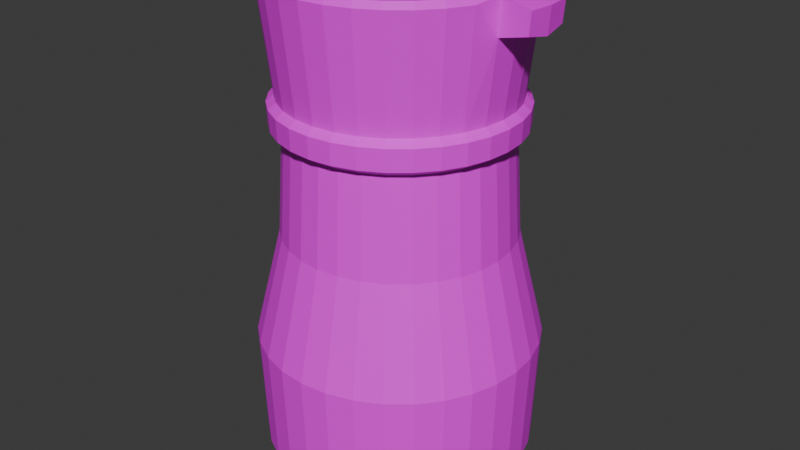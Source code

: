 # Source: soySauceBottleSUCRE.blend  (saved by Blender 4.0.36; exported with 4.5.12 LTS)
import bpy
from mathutils import Matrix  # noqa: F401  (used for matrix-valued properties, if any)

bpy.ops.wm.read_factory_settings(use_empty=True)
scene = bpy.context.scene
scene.name = 'Scene'

# ---- collections
col_collection = bpy.data.collections.new('Collection'); scene.collection.children.link(col_collection)

# ---- images (referenced by path relative to the original .blend; pixels are not part of the script)
import os
ASSET_DIR = os.environ.get("B2B_ASSET_DIR", "")  # directory of the original .blend (textures are referenced by path, not embedded)
HERE = os.path.dirname(os.path.abspath(__file__))  # packed textures are extracted next to this script under _unpacked/

def load_image(name, relpath, width, height, colorspace="sRGB"):
    """Load a texture the original file referenced (path relative to the .blend, or extracted next to this script)."""
    p = next((c for c in (os.path.join(HERE, relpath), os.path.join(ASSET_DIR, relpath)) if relpath and os.path.exists(c)), "")
    if p:
        img = bpy.data.images.load(p, check_existing=True)
        img.name = name
    else:  # same state as the original file: an image datablock whose file is absent (Cycles renders it pink)
        img = bpy.data.images.new(name, width, height)
        img.source = "FILE"
        img.filepath = "//" + (relpath or name)
    img.colorspace_settings.name = colorspace
    return img
img_soysaucebottlesucre = load_image('soySauceBottleSUCRE', 'soySauceBottleSUCRE.png', 1024, 1024, 'sRGB')

# ---- materials (node trees are filled in below, after node groups)
mat_material_001 = bpy.data.materials.new('Material.001')
mat_material_001.use_transparent_shadow = False

# ---- material node trees
mat_material_001.use_nodes = True; mat_material_001.node_tree.nodes.clear()
_N = mat_material_001.node_tree.nodes; _L = mat_material_001.node_tree.links
n0 = _N.new('ShaderNodeBsdfPrincipled'); n0.name = 'Principled BSDF'; n0.location = (10, 300)
n0.inputs[3].default_value = 1.45
n1 = _N.new('ShaderNodeOutputMaterial'); n1.name = 'Material Output'; n1.location = (300, 300)
n2 = _N.new('ShaderNodeTexImage'); n2.name = 'Image Texture'; n2.location = (-280, 280)
n2.image = img_soysaucebottlesucre
_L.new(n0.outputs[0], n1.inputs[0])
_L.new(n2.outputs[0], n0.inputs[0])
n1.is_active_output = True

# ---- world
world_world = bpy.data.worlds.new('World'); scene.world = world_world
world_world.use_nodes = True; world_world.node_tree.nodes.clear()
_N = world_world.node_tree.nodes; _L = world_world.node_tree.links
n0 = _N.new('ShaderNodeOutputWorld'); n0.name = 'World Output'; n0.location = (300, 300)
n1 = _N.new('ShaderNodeBackground'); n1.name = 'Background'; n1.location = (10, 300)
n1.inputs[0].default_value = (0.05088, 0.05088, 0.05088, 1.0)
_L.new(n1.outputs[0], n0.inputs[0])
n0.is_active_output = True
world_world.color = (0.05088, 0.05088, 0.05088)
world_world.use_sun_shadow = False
world_world.sun_shadow_jitter_overblur = 0.0

# ---- meshes
me_cylinder = bpy.data.meshes.new('Cylinder')
me_cylinder.from_pydata([(1.808e-09, 0.8507, -1.0), (5.566e-10, 0.954, 1.0), (0.166, 0.8343, -1.0), (0.1861, 0.9357, 1.0), (0.3255, 0.7859, -1.0), (0.3651, 0.8814, 1.0), (0.4726, 0.7073, -1.0), (0.53, 0.7932, 1.0), (0.6015, 0.6015, -1.0), (0.6746, 0.6746, 1.0), (0.7073, 0.4726, -1.0), (0.7932, 0.53, 1.0), (0.7859, 0.3255, -1.0), (0.8814, 0.3651, 1.0), (0.8343, 0.166, -1.0), (0.9357, 0.1861, 1.0), (0.8507, 2.225e-09, -1.0), (0.954, 6.851e-10, 1.0), (0.8343, -0.166, -1.0), (0.9357, -0.1861, 1.0), (0.7859, -0.3255, -1.0), (0.8814, -0.3651, 1.0), (0.7073, -0.4726, -1.0), (0.7932, -0.53, 1.0), (0.6015, -0.6015, -1.0), (0.6746, -0.6746, 1.0), (0.4726, -0.7073, -1.0), (0.53, -0.7932, 1.0), (0.3255, -0.7859, -1.0), (0.3651, -0.8814, 1.0), (0.166, -0.8343, -1.0), (0.1861, -0.9357, 1.0), (1.808e-09, -0.8507, -1.0), (5.566e-10, -0.954, 1.0), (-0.166, -0.8343, -1.0), (-0.1861, -0.9357, 1.0), (-0.3255, -0.7859, -1.0), (-0.3651, -0.8814, 1.0), (-0.4726, -0.7073, -1.0), (-0.53, -0.7932, 1.0), (-0.6015, -0.6015, -1.0), (-0.6746, -0.6746, 1.0), (-0.7073, -0.4726, -1.0), (-0.7932, -0.53, 1.0), (-0.7859, -0.3255, -1.0), (-0.8814, -0.3651, 1.0), (-0.8343, -0.166, -1.0), (-0.9357, -0.1861, 1.0), (-0.8507, 2.225e-09, -1.0), (-0.954, 6.851e-10, 1.0), (-0.8343, 0.166, -1.0), (-0.9357, 0.1861, 1.0), (-0.7859, 0.3255, -1.0), (-0.8814, 0.3651, 1.0), (-0.7073, 0.4726, -1.0), (-0.7932, 0.53, 1.0), (-0.6015, 0.6015, -1.0), (-0.6746, 0.6746, 1.0), (-0.4726, 0.7073, -1.0), (-0.53, 0.7932, 1.0), (-0.3255, 0.7859, -1.0), (-0.3651, 0.8814, 1.0), (-0.166, 0.8343, -1.0), (-0.1861, 0.9357, 1.0), (-9.991e-10, 1.083, -0.9), (0.2112, 1.062, -0.9), (0.4143, 1.0, -0.9), (0.6014, 0.9001, -0.9), (0.7655, 0.7655, -0.9), (0.9001, 0.6014, -0.9), (1.0, 0.4143, -0.9), (1.062, 0.2112, -0.9), (1.083, -1.23e-09, -0.9), (1.062, -0.2112, -0.9), (1.0, -0.4143, -0.9), (0.9001, -0.6014, -0.9), (0.7655, -0.7655, -0.9), (0.6014, -0.9001, -0.9), (0.4143, -1.0, -0.9), (0.2112, -1.062, -0.9), (-9.991e-10, -1.083, -0.9), (-0.2112, -1.062, -0.9), (-0.4143, -1.0, -0.9), (-0.6014, -0.9001, -0.9), (-0.7655, -0.7655, -0.9), (-0.9001, -0.6014, -0.9), (-1.0, -0.4143, -0.9), (-1.062, -0.2112, -0.9), (-1.083, -1.23e-09, -0.9), (-1.062, 0.2112, -0.9), (-1.0, 0.4143, -0.9), (-0.9001, 0.6014, -0.9), (-0.7655, 0.7655, -0.9), (-0.6014, 0.9001, -0.9), (-0.4143, 1.0, -0.9), (-0.2112, 1.062, -0.9), (-1.047e-09, 1.12, -0.425), (0.2186, 1.099, -0.425), (0.4288, 1.035, -0.425), (0.6225, 0.9316, -0.425), (0.7922, 0.7922, -0.425), (0.9316, 0.6225, -0.425), (1.035, 0.4288, -0.425), (1.099, 0.2186, -0.425), (1.12, -1.589e-09, -0.425), (1.099, -0.2186, -0.425), (1.035, -0.4288, -0.425), (0.9316, -0.6225, -0.425), (0.7922, -0.7922, -0.425), (0.6225, -0.9316, -0.425), (0.4288, -1.035, -0.425), (0.2186, -1.099, -0.425), (-1.047e-09, -1.12, -0.425), (-0.2186, -1.099, -0.425), (-0.4288, -1.035, -0.425), (-0.6225, -0.9316, -0.425), (-0.7922, -0.7922, -0.425), (-0.9316, -0.6225, -0.425), (-1.035, -0.4288, -0.425), (-1.099, -0.2186, -0.425), (-1.12, -1.589e-09, -0.425), (-1.099, 0.2186, -0.425), (-1.035, 0.4288, -0.425), (-0.9316, 0.6225, -0.425), (-0.7922, 0.7922, -0.425), (-0.6225, 0.9316, -0.425), (-0.4288, 1.035, -0.425), (-0.2186, 1.099, -0.425), (-5.403e-10, 0.91, 0.0025), (0.1775, 0.8925, 0.0025), (0.3482, 0.8407, 0.0025), (0.5055, 0.7566, 0.0025), (0.6434, 0.6434, 0.0025), (0.7566, 0.5055, 0.0025), (0.8407, 0.3482, 0.0025), (0.8925, 0.1775, 0.0025), (0.91, -9.333e-10, 0.0025), (0.8925, -0.1775, 0.0025), (0.8407, -0.3482, 0.0025), (0.7566, -0.5055, 0.0025), (0.6434, -0.6434, 0.0025), (0.5055, -0.7566, 0.0025), (0.3482, -0.8407, 0.0025), (0.1775, -0.8925, 0.0025), (-5.403e-10, -0.91, 0.0025), (-0.1775, -0.8925, 0.0025), (-0.3482, -0.8407, 0.0025), (-0.5055, -0.7566, 0.0025), (-0.6434, -0.6434, 0.0025), (-0.7566, -0.5055, 0.0025), (-0.8407, -0.3482, 0.0025), (-0.8925, -0.1775, 0.0025), (-0.91, -9.333e-10, 0.0025), (-0.8925, 0.1775, 0.0025), (-0.8407, 0.3482, 0.0025), (-0.7566, 0.5055, 0.0025), (-0.6434, 0.6434, 0.0025), (-0.5055, 0.7566, 0.0025), (-0.3482, 0.8407, 0.0025), (-0.1775, 0.8925, 0.0025), (-1.238e-10, 0.8593, 0.4015), (0.1676, 0.8428, 0.4015), (0.3288, 0.7939, 0.4015), (0.4774, 0.7145, 0.4015), (0.6076, 0.6076, 0.4015), (0.7145, 0.4774, 0.4015), (0.7939, 0.3288, 0.4015), (0.8428, 0.1676, 0.4015), (0.8593, 6.858e-10, 0.4015), (0.8428, -0.1676, 0.4015), (0.7939, -0.3288, 0.4015), (0.7145, -0.4774, 0.4015), (0.6076, -0.6076, 0.4015), (0.4774, -0.7145, 0.4015), (0.3288, -0.7939, 0.4015), (0.1676, -0.8428, 0.4015), (-1.238e-10, -0.8593, 0.4015), (-0.1676, -0.8428, 0.4015), (-0.3288, -0.7939, 0.4015), (-0.4774, -0.7145, 0.4015), (-0.6076, -0.6076, 0.4015), (-0.7145, -0.4774, 0.4015), (-0.7939, -0.3288, 0.4015), (-0.8428, -0.1676, 0.4015), (-0.8593, 6.858e-10, 0.4015), (-0.8428, 0.1676, 0.4015), (-0.7939, 0.3288, 0.4015), (-0.7145, 0.4774, 0.4015), (-0.6076, 0.6076, 0.4015), (-0.4774, 0.7145, 0.4015), (-0.3288, 0.7939, 0.4015), (-0.1676, 0.8428, 0.4015), (-1.506e-09, 0.9517, 0.4314), (0.1857, 0.9334, 0.4314), (0.3642, 0.8793, 0.4314), (0.5287, 0.7913, 0.4314), (0.673, 0.673, 0.4314), (0.7913, 0.5287, 0.4314), (0.8793, 0.3642, 0.4314), (0.9334, 0.1857, 0.4314), (0.9517, 1.083e-09, 0.4314), (0.9334, -0.1857, 0.4314), (0.8793, -0.3642, 0.4314), (0.7913, -0.5287, 0.4314), (0.673, -0.673, 0.4314), (0.5287, -0.7913, 0.4314), (0.3642, -0.8793, 0.4314), (0.1857, -0.9334, 0.4314), (-1.506e-09, -0.9517, 0.4314), (-0.1857, -0.9334, 0.4314), (-0.3642, -0.8793, 0.4314), (-0.5287, -0.7913, 0.4314), (-0.673, -0.673, 0.4314), (-0.7913, -0.5287, 0.4314), (-0.8793, -0.3642, 0.4314), (-0.9334, -0.1857, 0.4314), (-0.9517, 1.083e-09, 0.4314), (-0.9334, 0.1857, 0.4314), (-0.8793, 0.3642, 0.4314), (-0.7913, 0.5287, 0.4314), (-0.673, 0.673, 0.4314), (-0.5287, 0.7913, 0.4314), (-0.3642, 0.8793, 0.4314), (-0.1857, 0.9334, 0.4314), (-1.28e-09, 0.959, 0.5167), (0.1871, 0.9405, 0.5167), (0.367, 0.886, 0.5167), (0.5328, 0.7973, 0.5167), (0.6781, 0.6781, 0.5167), (0.7973, 0.5328, 0.5167), (0.886, 0.367, 0.5167), (0.9405, 0.1871, 0.5167), (0.959, 9.204e-10, 0.5167), (0.9405, -0.1871, 0.5167), (0.886, -0.367, 0.5167), (0.7973, -0.5328, 0.5167), (0.6781, -0.6781, 0.5167), (0.5328, -0.7973, 0.5167), (0.367, -0.886, 0.5167), (0.1871, -0.9405, 0.5167), (-1.28e-09, -0.959, 0.5167), (-0.1871, -0.9405, 0.5167), (-0.367, -0.886, 0.5167), (-0.5328, -0.7973, 0.5167), (-0.6781, -0.6781, 0.5167), (-0.7973, -0.5328, 0.5167), (-0.886, -0.367, 0.5167), (-0.9405, -0.1871, 0.5167), (-0.959, 9.204e-10, 0.5167), (-0.9405, 0.1871, 0.5167), (-0.886, 0.367, 0.5167), (-0.7973, 0.5328, 0.5167), (-0.6781, 0.6781, 0.5167), (-0.5328, 0.7973, 0.5167), (-0.367, 0.886, 0.5167), (-0.1871, 0.9405, 0.5167), (-8.684e-10, 0.8992, 0.5409), (0.1754, 0.882, 0.5409), (0.3441, 0.8308, 0.5409), (0.4996, 0.7477, 0.5409), (0.6359, 0.6359, 0.5409), (0.7477, 0.4996, 0.5409), (0.8308, 0.3441, 0.5409), (0.882, 0.1754, 0.5409), (0.8992, 1.896e-09, 0.5409), (0.882, -0.1754, 0.5409), (0.8308, -0.3441, 0.5409), (0.7477, -0.4996, 0.5409), (0.6359, -0.6359, 0.5409), (0.4996, -0.7477, 0.5409), (0.3441, -0.8308, 0.5409), (0.1754, -0.882, 0.5409), (-8.684e-10, -0.8992, 0.5409), (-0.1754, -0.882, 0.5409), (-0.3441, -0.8308, 0.5409), (-0.4996, -0.7477, 0.5409), (-0.6359, -0.6359, 0.5409), (-0.7477, -0.4996, 0.5409), (-0.8308, -0.3441, 0.5409), (-0.882, -0.1754, 0.5409), (-0.8992, 1.896e-09, 0.5409), (-0.882, 0.1754, 0.5409), (-0.8308, 0.3441, 0.5409), (-0.7477, 0.4996, 0.5409), (-0.6359, 0.6359, 0.5409), (-0.4996, 0.7477, 0.5409), (-0.3441, 0.8308, 0.5409), (-0.1754, 0.882, 0.5409), (-4.342e-11, 0.995, 0.977), (0.1941, 0.9758, 0.977), (0.3808, 0.9192, 0.977), (0.5528, 0.8273, 0.977), (0.7035, 0.7035, 0.977), (0.8273, 0.5528, 0.977), (0.9192, 0.3808, 0.977), (0.9758, 0.1941, 0.995), (0.995, 9.479e-11, 0.995), (0.9758, -0.1941, 0.995), (0.9192, -0.3808, 0.977), (0.8273, -0.5528, 0.977), (0.7035, -0.7035, 0.977), (0.5528, -0.8273, 0.977), (0.3808, -0.9192, 0.977), (0.1941, -0.9758, 0.977), (-4.342e-11, -0.995, 0.977), (-0.1941, -0.9758, 0.977), (-0.3808, -0.9192, 0.977), (-0.5528, -0.8273, 0.977), (-0.7035, -0.7035, 0.977), (-0.8273, -0.5528, 0.977), (-0.9192, -0.3808, 0.977), (-0.9411, -0.1941, 0.9985), (-0.9602, 9.479e-11, 0.9985), (-0.9411, 0.1941, 0.9985), (-0.9192, 0.3808, 0.977), (-0.8273, 0.5528, 0.977), (-0.7035, 0.7035, 0.977), (-0.5528, 0.8273, 0.977), (-0.3808, 0.9192, 0.977), (-0.1941, 0.9758, 0.977), (-0.9568, 1.437e-10, 0.9996), (-0.9555, -0.1901, 0.8824), (-0.9561, 0.1902, 0.8853), (-0.9737, 4.946e-10, 0.8802), (-0.9602, 9.479e-11, 0.9984), (-0.9411, 0.1941, 0.9977), (-0.9411, -0.1941, 0.9977), (-0.9414, -0.1901, 0.8455), (-0.942, 0.1902, 0.8469), (-0.9597, 4.946e-10, 0.8284), (-1.221, -6.837e-09, 0.9646), (-1.202, 0.1941, 0.9646), (-1.202, -0.1941, 0.9646), (-1.182, -0.1901, 0.87), (-1.182, 0.1902, 0.8729), (-1.2, -6.437e-09, 0.8678), (0.9776, 4.223e-10, 0.8365), (0.9627, 0.1915, 0.8548), (0.9627, -0.1915, 0.8549), (1.222, -4.258e-09, 0.9646), (1.203, -0.1941, 0.9646), (1.203, 0.1941, 0.9646), (1.205, -3.931e-09, 0.8618), (1.19, 0.1915, 0.8801), (1.19, -0.1915, 0.8802)], [], [(288, 1, 3, 289), (289, 3, 5, 290), (290, 5, 7, 291), (291, 7, 9, 292), (292, 9, 11, 293), (293, 11, 13, 294), (294, 13, 15, 295), (295, 15, 17, 296), (296, 17, 19, 297), (297, 19, 21, 298), (298, 21, 23, 299), (299, 23, 25, 300), (300, 25, 27, 301), (301, 27, 29, 302), (302, 29, 31, 303), (303, 31, 33, 304), (304, 33, 35, 305), (305, 35, 37, 306), (306, 37, 39, 307), (307, 39, 41, 308), (308, 41, 43, 309), (309, 43, 45, 310), (310, 45, 47, 311), (311, 320, 312), (312, 320, 313), (313, 51, 53, 314), (314, 53, 55, 315), (315, 55, 57, 316), (316, 57, 59, 317), (317, 59, 61, 318), (3, 1, 63, 61, 59, 57, 55, 53, 51, 49, 47, 45, 43, 41, 39, 37, 35, 33, 31, 29, 27, 25, 23, 21, 19, 17, 15, 13, 11, 9, 7, 5), (318, 61, 63, 319), (319, 63, 1, 288), (0, 2, 4, 6, 8, 10, 12, 14, 16, 18, 20, 22, 24, 26, 28, 30, 32, 34, 36, 38, 40, 42, 44, 46, 48, 50, 52, 54, 56, 58, 60, 62), (62, 95, 64, 0), (60, 94, 95, 62), (58, 93, 94, 60), (56, 92, 93, 58), (54, 91, 92, 56), (52, 90, 91, 54), (50, 89, 90, 52), (48, 88, 89, 50), (46, 87, 88, 48), (44, 86, 87, 46), (42, 85, 86, 44), (40, 84, 85, 42), (38, 83, 84, 40), (36, 82, 83, 38), (34, 81, 82, 36), (32, 80, 81, 34), (30, 79, 80, 32), (28, 78, 79, 30), (26, 77, 78, 28), (24, 76, 77, 26), (22, 75, 76, 24), (20, 74, 75, 22), (18, 73, 74, 20), (16, 72, 73, 18), (14, 71, 72, 16), (12, 70, 71, 14), (10, 69, 70, 12), (8, 68, 69, 10), (6, 67, 68, 8), (4, 66, 67, 6), (2, 65, 66, 4), (0, 64, 65, 2), (95, 127, 96, 64), (94, 126, 127, 95), (93, 125, 126, 94), (92, 124, 125, 93), (91, 123, 124, 92), (90, 122, 123, 91), (89, 121, 122, 90), (88, 120, 121, 89), (87, 119, 120, 88), (86, 118, 119, 87), (85, 117, 118, 86), (84, 116, 117, 85), (83, 115, 116, 84), (82, 114, 115, 83), (81, 113, 114, 82), (80, 112, 113, 81), (79, 111, 112, 80), (78, 110, 111, 79), (77, 109, 110, 78), (76, 108, 109, 77), (75, 107, 108, 76), (74, 106, 107, 75), (73, 105, 106, 74), (72, 104, 105, 73), (71, 103, 104, 72), (70, 102, 103, 71), (69, 101, 102, 70), (68, 100, 101, 69), (67, 99, 100, 68), (66, 98, 99, 67), (65, 97, 98, 66), (64, 96, 97, 65), (127, 159, 128, 96), (126, 158, 159, 127), (125, 157, 158, 126), (124, 156, 157, 125), (123, 155, 156, 124), (122, 154, 155, 123), (121, 153, 154, 122), (120, 152, 153, 121), (119, 151, 152, 120), (118, 150, 151, 119), (117, 149, 150, 118), (116, 148, 149, 117), (115, 147, 148, 116), (114, 146, 147, 115), (113, 145, 146, 114), (112, 144, 145, 113), (111, 143, 144, 112), (110, 142, 143, 111), (109, 141, 142, 110), (108, 140, 141, 109), (107, 139, 140, 108), (106, 138, 139, 107), (105, 137, 138, 106), (104, 136, 137, 105), (103, 135, 136, 104), (102, 134, 135, 103), (101, 133, 134, 102), (100, 132, 133, 101), (99, 131, 132, 100), (98, 130, 131, 99), (97, 129, 130, 98), (96, 128, 129, 97), (159, 191, 160, 128), (158, 190, 191, 159), (157, 189, 190, 158), (156, 188, 189, 157), (155, 187, 188, 156), (154, 186, 187, 155), (153, 185, 186, 154), (152, 184, 185, 153), (151, 183, 184, 152), (150, 182, 183, 151), (149, 181, 182, 150), (148, 180, 181, 149), (147, 179, 180, 148), (146, 178, 179, 147), (145, 177, 178, 146), (144, 176, 177, 145), (143, 175, 176, 144), (142, 174, 175, 143), (141, 173, 174, 142), (140, 172, 173, 141), (139, 171, 172, 140), (138, 170, 171, 139), (137, 169, 170, 138), (136, 168, 169, 137), (135, 167, 168, 136), (134, 166, 167, 135), (133, 165, 166, 134), (132, 164, 165, 133), (131, 163, 164, 132), (130, 162, 163, 131), (129, 161, 162, 130), (128, 160, 161, 129), (191, 223, 192, 160), (190, 222, 223, 191), (189, 221, 222, 190), (188, 220, 221, 189), (187, 219, 220, 188), (186, 218, 219, 187), (185, 217, 218, 186), (184, 216, 217, 185), (183, 215, 216, 184), (182, 214, 215, 183), (181, 213, 214, 182), (180, 212, 213, 181), (179, 211, 212, 180), (178, 210, 211, 179), (177, 209, 210, 178), (176, 208, 209, 177), (175, 207, 208, 176), (174, 206, 207, 175), (173, 205, 206, 174), (172, 204, 205, 173), (171, 203, 204, 172), (170, 202, 203, 171), (169, 201, 202, 170), (168, 200, 201, 169), (167, 199, 200, 168), (166, 198, 199, 167), (165, 197, 198, 166), (164, 196, 197, 165), (163, 195, 196, 164), (162, 194, 195, 163), (161, 193, 194, 162), (160, 192, 193, 161), (223, 255, 224, 192), (222, 254, 255, 223), (221, 253, 254, 222), (220, 252, 253, 221), (219, 251, 252, 220), (218, 250, 251, 219), (217, 249, 250, 218), (216, 248, 249, 217), (215, 247, 248, 216), (214, 246, 247, 215), (213, 245, 246, 214), (212, 244, 245, 213), (211, 243, 244, 212), (210, 242, 243, 211), (209, 241, 242, 210), (208, 240, 241, 209), (207, 239, 240, 208), (206, 238, 239, 207), (205, 237, 238, 206), (204, 236, 237, 205), (203, 235, 236, 204), (202, 234, 235, 203), (201, 233, 234, 202), (200, 232, 233, 201), (199, 231, 232, 200), (198, 230, 231, 199), (197, 229, 230, 198), (196, 228, 229, 197), (195, 227, 228, 196), (194, 226, 227, 195), (193, 225, 226, 194), (192, 224, 225, 193), (255, 287, 256, 224), (254, 286, 287, 255), (253, 285, 286, 254), (252, 284, 285, 253), (251, 283, 284, 252), (250, 282, 283, 251), (249, 281, 282, 250), (248, 280, 281, 249), (247, 279, 280, 248), (246, 278, 279, 247), (245, 277, 278, 246), (244, 276, 277, 245), (243, 275, 276, 244), (242, 274, 275, 243), (241, 273, 274, 242), (240, 272, 273, 241), (239, 271, 272, 240), (238, 270, 271, 239), (237, 269, 270, 238), (236, 268, 269, 237), (235, 267, 268, 236), (234, 266, 267, 235), (233, 265, 266, 234), (232, 264, 265, 233), (231, 263, 264, 232), (230, 262, 263, 231), (229, 261, 262, 230), (228, 260, 261, 229), (227, 259, 260, 228), (226, 258, 259, 227), (225, 257, 258, 226), (224, 256, 257, 225), (287, 319, 288, 256), (286, 318, 319, 287), (285, 317, 318, 286), (284, 316, 317, 285), (283, 315, 316, 284), (282, 314, 315, 283), (281, 322, 313, 314, 282), (280, 323, 322, 281), (279, 321, 323, 280), (278, 310, 311, 321, 279), (277, 309, 310, 278), (276, 308, 309, 277), (275, 307, 308, 276), (274, 306, 307, 275), (273, 305, 306, 274), (272, 304, 305, 273), (271, 303, 304, 272), (270, 302, 303, 271), (269, 301, 302, 270), (268, 300, 301, 269), (267, 299, 300, 268), (266, 298, 299, 267), (265, 338, 297, 298, 266), (264, 336, 338, 265), (263, 337, 336, 264), (262, 294, 295, 337, 263), (261, 293, 294, 262), (260, 292, 293, 261), (259, 291, 292, 260), (258, 290, 291, 259), (257, 289, 290, 258), (256, 288, 289, 257), (320, 311, 47, 49), (311, 312, 324, 326), (313, 320, 49, 51), (313, 322, 328, 325), (325, 328, 334, 331), (328, 329, 335, 334), (323, 321, 327, 329), (322, 323, 329, 328), (321, 311, 326, 327), (312, 313, 325, 324), (334, 335, 330, 331), (335, 333, 332, 330), (326, 324, 330, 332), (329, 327, 333, 335), (327, 326, 332, 333), (324, 325, 331, 330), (342, 343, 341, 339), (295, 296, 339, 341), (338, 336, 342, 344), (344, 342, 339, 340), (297, 338, 344, 340), (336, 337, 343, 342), (296, 297, 340, 339), (337, 295, 341, 343)])
_uv = me_cylinder.uv_layers.new(name='UVMap')
_uv.uv.foreach_set('vector', [0.3117, 0.07491, 0.3133, 0.07654, 0.3067, 0.08475, 0.3048, 0.08347, 0.3048, 0.08347, 0.3067, 0.08475, 0.3019, 0.09409, 0.2997, 0.09322, 0.2997, 0.09322, 0.3019, 0.09409, 0.2989, 0.1042, 0.2967, 0.1038, 0.2967, 0.1038, 0.2989, 0.1042, 0.298, 0.1147, 0.2957, 0.1147, 0.2957, 0.1147, 0.298, 0.1147, 0.2991, 0.1252, 0.2969, 0.1256, 0.2969, 0.1256, 0.2991, 0.1252, 0.3023, 0.1352, 0.3002, 0.1361, 0.3002, 0.1361, 0.3023, 0.1352, 0.3073, 0.1445, 0.3054, 0.1458, 0.3054, 0.1458, 0.3073, 0.1445, 0.3141, 0.1526, 0.3125, 0.1542, 0.3125, 0.1542, 0.3141, 0.1526, 0.3223, 0.1592, 0.3211, 0.1611, 0.3211, 0.1611, 0.3223, 0.1592, 0.3317, 0.164, 0.3308, 0.1662, 0.3308, 0.1662, 0.3317, 0.164, 0.3418, 0.167, 0.3414, 0.1693, 0.3414, 0.1693, 0.3418, 0.167, 0.3523, 0.1679, 0.3523, 0.1702, 0.3523, 0.1702, 0.3523, 0.1679, 0.3628, 0.1668, 0.3633, 0.169, 0.3633, 0.169, 0.3628, 0.1668, 0.3728, 0.1636, 0.3737, 0.1657, 0.3737, 0.1657, 0.3728, 0.1636, 0.3821, 0.1586, 0.3834, 0.1605, 0.3834, 0.1605, 0.3821, 0.1586, 0.3901, 0.1518, 0.3918, 0.1534, 0.3918, 0.1534, 0.3901, 0.1518, 0.3968, 0.1436, 0.3987, 0.1448, 0.3987, 0.1448, 0.3968, 0.1436, 0.4016, 0.1342, 0.4038, 0.1351, 0.4038, 0.1351, 0.4016, 0.1342, 0.4046, 0.1241, 0.4069, 0.1245, 0.4069, 0.1245, 0.4046, 0.1241, 0.4055, 0.1136, 0.4078, 0.1136, 0.4078, 0.1136, 0.4055, 0.1136, 0.4044, 0.1032, 0.4066, 0.1027, 0.4066, 0.1027, 0.4044, 0.1032, 0.4012, 0.0931, 0.4033, 0.09218, 0.4033, 0.09218, 0.4012, 0.0931, 0.3961, 0.08385, 0.3967, 0.08395, 0.3967, 0.08395, 0.3895, 0.07566, 0.3896, 0.07552, 0.3896, 0.07552, 0.3895, 0.07566, 0.3811, 0.06864, 0.3811, 0.06864, 0.3812, 0.06917, 0.3718, 0.06429, 0.3727, 0.06214, 0.3727, 0.06214, 0.3718, 0.06429, 0.3617, 0.06134, 0.3621, 0.05905, 0.3621, 0.05905, 0.3617, 0.06134, 0.3512, 0.06041, 0.3512, 0.05809, 0.3512, 0.05809, 0.3512, 0.06041, 0.3407, 0.06155, 0.3403, 0.05927, 0.3403, 0.05927, 0.3407, 0.06155, 0.3307, 0.06471, 0.3298, 0.06257, 0.3067, 0.08475, 0.3133, 0.07654, 0.3214, 0.06977, 0.3307, 0.06471, 0.3407, 0.06155, 0.3512, 0.06041, 0.3617, 0.06134, 0.3718, 0.06429, 0.3812, 0.06917, 0.3894, 0.07577, 0.3961, 0.08385, 0.4012, 0.0931, 0.4044, 0.1032, 0.4055, 0.1136, 0.4046, 0.1241, 0.4016, 0.1342, 0.3968, 0.1436, 0.3901, 0.1518, 0.3821, 0.1586, 0.3728, 0.1636, 0.3628, 0.1668, 0.3523, 0.1679, 0.3418, 0.167, 0.3317, 0.164, 0.3223, 0.1592, 0.3141, 0.1526, 0.3073, 0.1445, 0.3023, 0.1352, 0.2991, 0.1252, 0.298, 0.1147, 0.2989, 0.1042, 0.3019, 0.09409, 0.3298, 0.06257, 0.3307, 0.06471, 0.3214, 0.06977, 0.3201, 0.06785, 0.3201, 0.06785, 0.3214, 0.06977, 0.3133, 0.07654, 0.3117, 0.07491, 0.1492, 0.1559, 0.1414, 0.1611, 0.1327, 0.1647, 0.1235, 0.1665, 0.1141, 0.1665, 0.1049, 0.1647, 0.0962, 0.1611, 0.08838, 0.1559, 0.08174, 0.1492, 0.07652, 0.1414, 0.07292, 0.1327, 0.07109, 0.1235, 0.07109, 0.1141, 0.07292, 0.1049, 0.07652, 0.0962, 0.08174, 0.08839, 0.08838, 0.08174, 0.0962, 0.07652, 0.1049, 0.07293, 0.1141, 0.07109, 0.1235, 0.07109, 0.1327, 0.07293, 0.1414, 0.07652, 0.1492, 0.08174, 0.1559, 0.08839, 0.1611, 0.0962, 0.1647, 0.1049, 0.1665, 0.1141, 0.1665, 0.1235, 0.1647, 0.1327, 0.1611, 0.1414, 0.1559, 0.1492, 0.1559, 0.1492, 0.166, 0.1575, 0.1575, 0.166, 0.1492, 0.1559, 0.1611, 0.1414, 0.1726, 0.1476, 0.166, 0.1575, 0.1559, 0.1492, 0.1647, 0.1327, 0.1772, 0.1365, 0.1726, 0.1476, 0.1611, 0.1414, 0.1665, 0.1235, 0.1795, 0.1248, 0.1772, 0.1365, 0.1647, 0.1327, 0.1665, 0.1141, 0.1795, 0.1128, 0.1795, 0.1248, 0.1665, 0.1235, 0.1647, 0.1049, 0.1772, 0.1011, 0.1795, 0.1128, 0.1665, 0.1141, 0.1611, 0.0962, 0.1726, 0.09004, 0.1772, 0.1011, 0.1647, 0.1049, 0.1559, 0.08839, 0.166, 0.0801, 0.1726, 0.09004, 0.1611, 0.0962, 0.1492, 0.08174, 0.1575, 0.07164, 0.166, 0.0801, 0.1559, 0.08839, 0.1414, 0.07652, 0.1476, 0.065, 0.1575, 0.07164, 0.1492, 0.08174, 0.1327, 0.07293, 0.1365, 0.06042, 0.1476, 0.065, 0.1414, 0.07652, 0.1235, 0.07109, 0.1248, 0.05809, 0.1365, 0.06042, 0.1327, 0.07293, 0.1141, 0.07109, 0.1128, 0.05809, 0.1248, 0.05809, 0.1235, 0.07109, 0.1049, 0.07293, 0.1011, 0.06042, 0.1128, 0.05809, 0.1141, 0.07109, 0.0962, 0.07652, 0.09004, 0.065, 0.1011, 0.06042, 0.1049, 0.07293, 0.08838, 0.08174, 0.0801, 0.07164, 0.09004, 0.065, 0.0962, 0.07652, 0.08174, 0.08839, 0.07164, 0.0801, 0.0801, 0.07164, 0.08838, 0.08174, 0.07652, 0.0962, 0.065, 0.09004, 0.07164, 0.0801, 0.08174, 0.08839, 0.07292, 0.1049, 0.06042, 0.1011, 0.065, 0.09004, 0.07652, 0.0962, 0.07109, 0.1141, 0.05809, 0.1128, 0.06042, 0.1011, 0.07292, 0.1049, 0.07109, 0.1235, 0.05809, 0.1248, 0.05809, 0.1128, 0.07109, 0.1141, 0.07292, 0.1327, 0.06042, 0.1365, 0.05809, 0.1248, 0.07109, 0.1235, 0.07652, 0.1414, 0.065, 0.1476, 0.06042, 0.1365, 0.07292, 0.1327, 0.08174, 0.1492, 0.07164, 0.1575, 0.065, 0.1476, 0.07652, 0.1414, 0.08838, 0.1559, 0.0801, 0.166, 0.07164, 0.1575, 0.08174, 0.1492, 0.0962, 0.1611, 0.09004, 0.1726, 0.0801, 0.166, 0.08838, 0.1559, 0.1049, 0.1647, 0.1011, 0.1772, 0.09004, 0.1726, 0.0962, 0.1611, 0.1141, 0.1665, 0.1128, 0.1795, 0.1011, 0.1772, 0.1049, 0.1647, 0.1235, 0.1665, 0.1248, 0.1795, 0.1128, 0.1795, 0.1141, 0.1665, 0.1327, 0.1647, 0.1365, 0.1772, 0.1248, 0.1795, 0.1235, 0.1665, 0.1414, 0.1611, 0.1476, 0.1726, 0.1365, 0.1772, 0.1327, 0.1647, 0.1492, 0.1559, 0.1575, 0.166, 0.1476, 0.1726, 0.1414, 0.1611, 0.0581, 0.5521, 0.08485, 0.5517, 0.08484, 0.564, 0.05809, 0.564, 0.05812, 0.5407, 0.08488, 0.5399, 0.08485, 0.5517, 0.0581, 0.5521, 0.05817, 0.5302, 0.08492, 0.529, 0.08488, 0.5399, 0.05812, 0.5407, 0.05822, 0.5209, 0.08498, 0.5194, 0.08492, 0.529, 0.05817, 0.5302, 0.6028, 0.3213, 0.6041, 0.2945, 0.613, 0.2946, 0.6114, 0.3214, 0.5927, 0.3212, 0.5937, 0.2944, 0.6041, 0.2945, 0.6028, 0.3213, 0.5816, 0.3211, 0.5822, 0.2944, 0.5937, 0.2944, 0.5927, 0.3212, 0.5699, 0.3211, 0.57, 0.2943, 0.5822, 0.2944, 0.5816, 0.3211, 0.5579, 0.3211, 0.5577, 0.2943, 0.57, 0.2943, 0.5699, 0.3211, 0.5462, 0.3212, 0.5456, 0.2944, 0.5577, 0.2943, 0.5579, 0.3211, 0.5352, 0.3212, 0.5342, 0.2944, 0.5456, 0.2944, 0.5462, 0.3212, 0.5254, 0.3213, 0.524, 0.2945, 0.5342, 0.2944, 0.5352, 0.3212, 0.3214, 0.5301, 0.2947, 0.5289, 0.2945, 0.5194, 0.3213, 0.521, 0.3215, 0.5405, 0.2948, 0.5397, 0.2947, 0.5289, 0.3214, 0.5301, 0.3216, 0.5519, 0.2948, 0.5514, 0.2948, 0.5397, 0.3215, 0.5405, 0.3216, 0.5638, 0.2948, 0.5637, 0.2948, 0.5514, 0.3216, 0.5519, 0.3216, 0.5757, 0.2948, 0.5761, 0.2948, 0.5637, 0.3216, 0.5638, 0.3215, 0.5872, 0.2948, 0.588, 0.2948, 0.5761, 0.3216, 0.5757, 0.3214, 0.5979, 0.2947, 0.599, 0.2948, 0.588, 0.3215, 0.5872, 0.3213, 0.6072, 0.2946, 0.6087, 0.2947, 0.599, 0.3214, 0.5979, 0.5342, 0.05822, 0.5329, 0.08497, 0.524, 0.08506, 0.5256, 0.05831, 0.5443, 0.05815, 0.5433, 0.0849, 0.5329, 0.08497, 0.5342, 0.05822, 0.5554, 0.05811, 0.5548, 0.08486, 0.5433, 0.0849, 0.5443, 0.05815, 0.5671, 0.05809, 0.567, 0.08483, 0.5548, 0.08486, 0.5554, 0.05811, 0.5791, 0.05809, 0.5793, 0.08484, 0.567, 0.08483, 0.5671, 0.05809, 0.5908, 0.05811, 0.5914, 0.08486, 0.5793, 0.08484, 0.5791, 0.05809, 0.6018, 0.05816, 0.6028, 0.08491, 0.5914, 0.08486, 0.5908, 0.05811, 0.6116, 0.05823, 0.613, 0.08499, 0.6028, 0.08491, 0.6018, 0.05816, 0.05816, 0.598, 0.08492, 0.5991, 0.08498, 0.6087, 0.05822, 0.6072, 0.05812, 0.5874, 0.08488, 0.5882, 0.08492, 0.5991, 0.05816, 0.598, 0.05809, 0.576, 0.08485, 0.5764, 0.08488, 0.5882, 0.05812, 0.5874, 0.05809, 0.564, 0.08484, 0.564, 0.08485, 0.5764, 0.05809, 0.576, 0.08485, 0.5517, 0.109, 0.5541, 0.109, 0.5641, 0.08484, 0.564, 0.08488, 0.5399, 0.1091, 0.5445, 0.109, 0.5541, 0.08485, 0.5517, 0.08492, 0.529, 0.1091, 0.5356, 0.1091, 0.5445, 0.08488, 0.5399, 0.08498, 0.5194, 0.1091, 0.5278, 0.1091, 0.5356, 0.08492, 0.529, 0.6041, 0.2945, 0.5967, 0.2705, 0.6039, 0.2706, 0.613, 0.2946, 0.5937, 0.2944, 0.5883, 0.2704, 0.5967, 0.2705, 0.6041, 0.2945, 0.5822, 0.2944, 0.5789, 0.2704, 0.5883, 0.2704, 0.5937, 0.2944, 0.57, 0.2943, 0.569, 0.2704, 0.5789, 0.2704, 0.5822, 0.2944, 0.5577, 0.2943, 0.559, 0.2704, 0.569, 0.2704, 0.57, 0.2943, 0.5456, 0.2944, 0.5492, 0.2704, 0.559, 0.2704, 0.5577, 0.2943, 0.5342, 0.2944, 0.5399, 0.2704, 0.5492, 0.2704, 0.5456, 0.2944, 0.524, 0.2945, 0.5317, 0.2705, 0.5399, 0.2704, 0.5342, 0.2944, 0.2947, 0.5289, 0.2704, 0.5356, 0.2703, 0.528, 0.2945, 0.5194, 0.2948, 0.5397, 0.2705, 0.5444, 0.2704, 0.5356, 0.2947, 0.5289, 0.2948, 0.5514, 0.2706, 0.554, 0.2705, 0.5444, 0.2948, 0.5397, 0.2948, 0.5637, 0.2706, 0.564, 0.2706, 0.554, 0.2948, 0.5514, 0.2948, 0.5761, 0.2706, 0.574, 0.2706, 0.564, 0.2948, 0.5637, 0.2948, 0.588, 0.2705, 0.5836, 0.2706, 0.574, 0.2948, 0.5761, 0.2947, 0.599, 0.2704, 0.5926, 0.2705, 0.5836, 0.2948, 0.588, 0.2946, 0.6087, 0.2704, 0.6005, 0.2704, 0.5926, 0.2947, 0.599, 0.5329, 0.08497, 0.5403, 0.1092, 0.5331, 0.1092, 0.524, 0.08506, 0.5433, 0.0849, 0.5487, 0.1091, 0.5403, 0.1092, 0.5329, 0.08497, 0.5548, 0.08486, 0.5581, 0.1091, 0.5487, 0.1091, 0.5433, 0.0849, 0.567, 0.08483, 0.5679, 0.109, 0.5581, 0.1091, 0.5548, 0.08486, 0.5793, 0.08484, 0.578, 0.1091, 0.5679, 0.109, 0.567, 0.08483, 0.5914, 0.08486, 0.5878, 0.1091, 0.578, 0.1091, 0.5793, 0.08484, 0.6028, 0.08491, 0.5971, 0.1091, 0.5878, 0.1091, 0.5914, 0.08486, 0.613, 0.08499, 0.6053, 0.1092, 0.5971, 0.1091, 0.6028, 0.08491, 0.08492, 0.5991, 0.1091, 0.5926, 0.1091, 0.6004, 0.08498, 0.6087, 0.08488, 0.5882, 0.1091, 0.5837, 0.1091, 0.5926, 0.08492, 0.5991, 0.08485, 0.5764, 0.109, 0.5741, 0.1091, 0.5837, 0.08488, 0.5882, 0.08484, 0.564, 0.109, 0.5641, 0.109, 0.5741, 0.08485, 0.5764, 0.109, 0.5541, 0.1315, 0.5546, 0.1315, 0.5641, 0.109, 0.5641, 0.1091, 0.5445, 0.1316, 0.5456, 0.1315, 0.5546, 0.109, 0.5541, 0.1091, 0.5356, 0.1316, 0.5372, 0.1316, 0.5456, 0.1091, 0.5445, 0.1091, 0.5278, 0.1316, 0.5299, 0.1316, 0.5372, 0.1091, 0.5356, 0.5967, 0.2705, 0.5949, 0.248, 0.6018, 0.2481, 0.6039, 0.2706, 0.5883, 0.2704, 0.587, 0.248, 0.5949, 0.248, 0.5967, 0.2705, 0.5789, 0.2704, 0.5782, 0.2479, 0.587, 0.248, 0.5883, 0.2704, 0.569, 0.2704, 0.5688, 0.2479, 0.5782, 0.2479, 0.5789, 0.2704, 0.559, 0.2704, 0.5593, 0.2479, 0.5688, 0.2479, 0.569, 0.2704, 0.5492, 0.2704, 0.55, 0.2479, 0.5593, 0.2479, 0.559, 0.2704, 0.5399, 0.2704, 0.5413, 0.248, 0.55, 0.2479, 0.5492, 0.2704, 0.5317, 0.2705, 0.5335, 0.248, 0.5413, 0.248, 0.5399, 0.2704, 0.2704, 0.5356, 0.2479, 0.5373, 0.2478, 0.53, 0.2703, 0.528, 0.2705, 0.5444, 0.248, 0.5455, 0.2479, 0.5373, 0.2704, 0.5356, 0.2706, 0.554, 0.248, 0.5546, 0.248, 0.5455, 0.2705, 0.5444, 0.2706, 0.564, 0.248, 0.564, 0.248, 0.5546, 0.2706, 0.554, 0.2706, 0.574, 0.248, 0.5735, 0.248, 0.564, 0.2706, 0.564, 0.2705, 0.5836, 0.248, 0.5826, 0.248, 0.5735, 0.2706, 0.574, 0.2704, 0.5926, 0.2479, 0.5911, 0.248, 0.5826, 0.2705, 0.5836, 0.2704, 0.6005, 0.2478, 0.5985, 0.2479, 0.5911, 0.2704, 0.5926, 0.5403, 0.1092, 0.542, 0.1317, 0.5352, 0.1317, 0.5331, 0.1092, 0.5487, 0.1091, 0.55, 0.1316, 0.542, 0.1317, 0.5403, 0.1092, 0.5581, 0.1091, 0.5588, 0.1316, 0.55, 0.1316, 0.5487, 0.1091, 0.5679, 0.109, 0.5682, 0.1316, 0.5588, 0.1316, 0.5581, 0.1091, 0.578, 0.1091, 0.5777, 0.1316, 0.5682, 0.1316, 0.5679, 0.109, 0.5878, 0.1091, 0.587, 0.1316, 0.5777, 0.1316, 0.578, 0.1091, 0.5971, 0.1091, 0.5957, 0.1316, 0.587, 0.1316, 0.5878, 0.1091, 0.6053, 0.1092, 0.6035, 0.1317, 0.5957, 0.1316, 0.5971, 0.1091, 0.1091, 0.5926, 0.1316, 0.591, 0.1316, 0.5984, 0.1091, 0.6004, 0.1091, 0.5837, 0.1316, 0.5826, 0.1316, 0.591, 0.1091, 0.5926, 0.109, 0.5741, 0.1315, 0.5735, 0.1316, 0.5826, 0.1091, 0.5837, 0.109, 0.5641, 0.1315, 0.5641, 0.1315, 0.5735, 0.109, 0.5741, 0.3726, 0.3798, 0.3767, 0.3831, 0.3692, 0.3905, 0.3659, 0.3865, 0.3779, 0.3719, 0.3825, 0.3744, 0.3767, 0.3831, 0.3726, 0.3798, 0.3815, 0.3631, 0.3865, 0.3646, 0.3825, 0.3744, 0.3779, 0.3719, 0.3834, 0.3538, 0.3886, 0.3543, 0.3865, 0.3646, 0.3815, 0.3631, 0.3834, 0.3443, 0.3886, 0.3438, 0.3886, 0.3543, 0.3834, 0.3538, 0.3815, 0.335, 0.3865, 0.3335, 0.3886, 0.3438, 0.3834, 0.3443, 0.3779, 0.3262, 0.3825, 0.3238, 0.3865, 0.3335, 0.3815, 0.335, 0.3726, 0.3183, 0.3767, 0.315, 0.3825, 0.3238, 0.3779, 0.3262, 0.3659, 0.3116, 0.3692, 0.3076, 0.3767, 0.315, 0.3726, 0.3183, 0.358, 0.3064, 0.3605, 0.3018, 0.3692, 0.3076, 0.3659, 0.3116, 0.3493, 0.3027, 0.3508, 0.2977, 0.3605, 0.3018, 0.358, 0.3064, 0.3399, 0.3009, 0.3405, 0.2957, 0.3508, 0.2977, 0.3493, 0.3027, 0.3304, 0.3009, 0.3299, 0.2957, 0.3405, 0.2957, 0.3399, 0.3009, 0.3211, 0.3027, 0.3196, 0.2977, 0.3299, 0.2957, 0.3304, 0.3009, 0.3124, 0.3064, 0.3099, 0.3018, 0.3196, 0.2977, 0.3211, 0.3027, 0.3045, 0.3116, 0.3012, 0.3076, 0.3099, 0.3018, 0.3124, 0.3064, 0.2978, 0.3183, 0.2937, 0.315, 0.3012, 0.3076, 0.3045, 0.3116, 0.2925, 0.3262, 0.2879, 0.3238, 0.2937, 0.315, 0.2978, 0.3183, 0.2889, 0.335, 0.2839, 0.3335, 0.2879, 0.3238, 0.2925, 0.3262, 0.287, 0.3443, 0.2818, 0.3438, 0.2839, 0.3335, 0.2889, 0.335, 0.287, 0.3538, 0.2818, 0.3543, 0.2818, 0.3438, 0.287, 0.3443, 0.2889, 0.3631, 0.2839, 0.3646, 0.2818, 0.3543, 0.287, 0.3538, 0.2925, 0.3719, 0.2879, 0.3744, 0.2839, 0.3646, 0.2889, 0.3631, 0.2978, 0.3798, 0.2937, 0.3831, 0.2879, 0.3744, 0.2925, 0.3719, 0.3045, 0.3865, 0.3012, 0.3905, 0.2937, 0.3831, 0.2978, 0.3798, 0.3124, 0.3918, 0.3099, 0.3964, 0.3012, 0.3905, 0.3045, 0.3865, 0.3211, 0.3954, 0.3196, 0.4004, 0.3099, 0.3964, 0.3124, 0.3918, 0.3304, 0.3973, 0.3299, 0.4025, 0.3196, 0.4004, 0.3211, 0.3954, 0.3399, 0.3973, 0.3405, 0.4025, 0.3299, 0.4025, 0.3304, 0.3973, 0.3493, 0.3954, 0.3508, 0.4004, 0.3405, 0.4025, 0.3399, 0.3973, 0.358, 0.3918, 0.3605, 0.3964, 0.3508, 0.4004, 0.3493, 0.3954, 0.3659, 0.3865, 0.3692, 0.3905, 0.3605, 0.3964, 0.358, 0.3918, 0.342, 0.7526, 0.3468, 0.7525, 0.3468, 0.7631, 0.342, 0.7631, 0.342, 0.7426, 0.3468, 0.7424, 0.3468, 0.7525, 0.342, 0.7526, 0.3421, 0.7333, 0.3469, 0.7331, 0.3468, 0.7424, 0.342, 0.7426, 0.3421, 0.7252, 0.3469, 0.7249, 0.3469, 0.7331, 0.3421, 0.7333, 0.5844, 0.7932, 0.5892, 0.7935, 0.5891, 0.8011, 0.5843, 0.8008, 0.5845, 0.7844, 0.5893, 0.7846, 0.5892, 0.7935, 0.5844, 0.7932, 0.5845, 0.7746, 0.5893, 0.7747, 0.5893, 0.7846, 0.5845, 0.7844, 0.5845, 0.7643, 0.5893, 0.7643, 0.5893, 0.7747, 0.5845, 0.7746, 0.5845, 0.7538, 0.5893, 0.7537, 0.5893, 0.7643, 0.5845, 0.7643, 0.5845, 0.7435, 0.5893, 0.7434, 0.5893, 0.7537, 0.5845, 0.7538, 0.5845, 0.7338, 0.5893, 0.7336, 0.5893, 0.7434, 0.5845, 0.7435, 0.5844, 0.7252, 0.5892, 0.7249, 0.5893, 0.7336, 0.5845, 0.7338, 0.468, 0.7332, 0.4632, 0.733, 0.4631, 0.7249, 0.4679, 0.7252, 0.4681, 0.7424, 0.4633, 0.7422, 0.4632, 0.733, 0.468, 0.7332, 0.4681, 0.7524, 0.4633, 0.7523, 0.4633, 0.7422, 0.4681, 0.7424, 0.4682, 0.7628, 0.4634, 0.7628, 0.4633, 0.7523, 0.4681, 0.7524, 0.4681, 0.7733, 0.4633, 0.7734, 0.4634, 0.7628, 0.4682, 0.7628, 0.4681, 0.7834, 0.4633, 0.7836, 0.4633, 0.7734, 0.4681, 0.7733, 0.468, 0.7928, 0.4632, 0.793, 0.4633, 0.7836, 0.4681, 0.7834, 0.4679, 0.801, 0.4631, 0.8013, 0.4632, 0.793, 0.468, 0.7928, 0.737, 0.05821, 0.7368, 0.06301, 0.7292, 0.06309, 0.7295, 0.05828, 0.7458, 0.05815, 0.7457, 0.06295, 0.7368, 0.06301, 0.737, 0.05821, 0.7556, 0.05811, 0.7555, 0.06291, 0.7457, 0.06295, 0.7458, 0.05815, 0.766, 0.05809, 0.7659, 0.06289, 0.7555, 0.06291, 0.7556, 0.05811, 0.7765, 0.05809, 0.7765, 0.06289, 0.7659, 0.06289, 0.766, 0.05809, 0.7868, 0.05811, 0.7869, 0.06291, 0.7765, 0.06289, 0.7765, 0.05809, 0.7964, 0.05815, 0.7966, 0.06296, 0.7869, 0.06291, 0.7868, 0.05811, 0.8051, 0.05822, 0.8053, 0.06302, 0.7966, 0.06296, 0.7964, 0.05815, 0.3421, 0.7929, 0.3469, 0.7931, 0.3469, 0.8013, 0.3421, 0.8011, 0.342, 0.7836, 0.3468, 0.7838, 0.3469, 0.7931, 0.3421, 0.7929, 0.342, 0.7736, 0.3468, 0.7736, 0.3468, 0.7838, 0.342, 0.7836, 0.342, 0.7631, 0.3468, 0.7631, 0.3468, 0.7736, 0.342, 0.7736, 0.1276, 0.2978, 0.1266, 0.301, 0.1168, 0.299, 0.1172, 0.2957, 0.1373, 0.3018, 0.1357, 0.3048, 0.1266, 0.301, 0.1276, 0.2978, 0.1461, 0.3077, 0.144, 0.3103, 0.1357, 0.3048, 0.1373, 0.3018, 0.1536, 0.3152, 0.151, 0.3173, 0.144, 0.3103, 0.1461, 0.3077, 0.1595, 0.324, 0.1565, 0.3256, 0.151, 0.3173, 0.1536, 0.3152, 0.1636, 0.3338, 0.1603, 0.3348, 0.1565, 0.3256, 0.1595, 0.324, 0.1656, 0.3442, 0.1623, 0.3445, 0.1603, 0.3348, 0.1636, 0.3338, 0.1656, 0.3548, 0.1623, 0.3544, 0.1623, 0.3445, 0.1656, 0.3442, 0.1636, 0.3652, 0.1603, 0.3642, 0.1623, 0.3544, 0.1656, 0.3548, 0.1595, 0.375, 0.1565, 0.3734, 0.1603, 0.3642, 0.1636, 0.3652, 0.1536, 0.3838, 0.151, 0.3816, 0.1565, 0.3734, 0.1595, 0.375, 0.1461, 0.3913, 0.144, 0.3887, 0.151, 0.3816, 0.1536, 0.3838, 0.1373, 0.3971, 0.1357, 0.3942, 0.144, 0.3887, 0.1461, 0.3913, 0.1276, 0.4012, 0.1266, 0.398, 0.1357, 0.3942, 0.1373, 0.3971, 0.1172, 0.4033, 0.1168, 0.3999, 0.1266, 0.398, 0.1276, 0.4012, 0.1066, 0.4033, 0.1069, 0.3999, 0.1168, 0.3999, 0.1172, 0.4033, 0.09618, 0.4012, 0.09713, 0.398, 0.1069, 0.3999, 0.1066, 0.4033, 0.08639, 0.3971, 0.08796, 0.3942, 0.09713, 0.398, 0.09618, 0.4012, 0.07758, 0.3913, 0.0797, 0.3887, 0.08796, 0.3942, 0.08639, 0.3971, 0.07009, 0.3838, 0.07267, 0.3816, 0.0797, 0.3887, 0.07758, 0.3913, 0.06421, 0.375, 0.06715, 0.3734, 0.07267, 0.3816, 0.07009, 0.3838, 0.06015, 0.3652, 0.06335, 0.3642, 0.06715, 0.3734, 0.06421, 0.375, 0.05809, 0.3548, 0.06141, 0.3544, 0.06335, 0.3642, 0.06015, 0.3652, 0.05809, 0.3442, 0.06141, 0.3445, 0.06141, 0.3544, 0.05809, 0.3548, 0.06015, 0.3338, 0.06335, 0.3348, 0.06141, 0.3445, 0.05809, 0.3442, 0.06421, 0.324, 0.06715, 0.3256, 0.06335, 0.3348, 0.06015, 0.3338, 0.07009, 0.3152, 0.07267, 0.3173, 0.06715, 0.3256, 0.06421, 0.324, 0.07758, 0.3077, 0.0797, 0.3103, 0.07267, 0.3173, 0.07009, 0.3152, 0.08639, 0.3018, 0.08796, 0.3048, 0.0797, 0.3103, 0.07758, 0.3077, 0.09618, 0.2978, 0.09713, 0.301, 0.08796, 0.3048, 0.08639, 0.3018, 0.1066, 0.2957, 0.1069, 0.299, 0.09713, 0.301, 0.09618, 0.2978, 0.1172, 0.2957, 0.1168, 0.299, 0.1069, 0.299, 0.1066, 0.2957, 0.5537, 0.4622, 0.5527, 0.4376, 0.5636, 0.4377, 0.5636, 0.4622, 0.5442, 0.4622, 0.5422, 0.4376, 0.5527, 0.4376, 0.5537, 0.4622, 0.5355, 0.4621, 0.5325, 0.4376, 0.5422, 0.4376, 0.5442, 0.4622, 0.5278, 0.4621, 0.524, 0.4375, 0.5325, 0.4376, 0.5355, 0.4621, 0.05816, 0.7927, 0.08279, 0.796, 0.0827, 0.8039, 0.05809, 0.7998, 0.05822, 0.7843, 0.08285, 0.7868, 0.08279, 0.796, 0.05816, 0.7927, 0.05826, 0.7751, 0.07771, 0.7763, 0.08409, 0.7764, 0.08285, 0.7868, 0.05822, 0.7843, 0.05828, 0.7653, 0.07745, 0.7657, 0.07771, 0.7763, 0.05826, 0.7751, 0.05828, 0.7554, 0.07757, 0.7549, 0.07745, 0.7657, 0.05828, 0.7653, 0.05826, 0.7457, 0.08289, 0.744, 0.08411, 0.7546, 0.07757, 0.7549, 0.05828, 0.7554, 0.05821, 0.7366, 0.08284, 0.734, 0.08289, 0.744, 0.05826, 0.7457, 0.05815, 0.7284, 0.08278, 0.7249, 0.08284, 0.734, 0.05821, 0.7366, 0.5354, 0.5785, 0.5324, 0.603, 0.524, 0.6031, 0.5279, 0.5786, 0.5441, 0.5784, 0.542, 0.6029, 0.5324, 0.603, 0.5354, 0.5785, 0.5536, 0.5784, 0.5524, 0.6029, 0.542, 0.6029, 0.5441, 0.5784, 0.5634, 0.5784, 0.5633, 0.6029, 0.5524, 0.6029, 0.5536, 0.5784, 0.5733, 0.5784, 0.5743, 0.6029, 0.5633, 0.6029, 0.5634, 0.5784, 0.5829, 0.5784, 0.5849, 0.6029, 0.5743, 0.6029, 0.5733, 0.5784, 0.5918, 0.5785, 0.5947, 0.603, 0.5849, 0.6029, 0.5829, 0.5784, 0.5995, 0.5786, 0.6033, 0.6031, 0.5947, 0.603, 0.5918, 0.5785, 0.2257, 0.7362, 0.2012, 0.7328, 0.2011, 0.7249, 0.2257, 0.729, 0.2258, 0.7445, 0.2012, 0.742, 0.2012, 0.7328, 0.2257, 0.7362, 0.2258, 0.7537, 0.2082, 0.7524, 0.2003, 0.7522, 0.2012, 0.742, 0.2258, 0.7445, 0.2258, 0.7635, 0.2092, 0.7631, 0.2082, 0.7524, 0.2258, 0.7537, 0.2258, 0.7734, 0.2082, 0.774, 0.2092, 0.7631, 0.2258, 0.7635, 0.2258, 0.7832, 0.2013, 0.7848, 0.2003, 0.774, 0.2082, 0.774, 0.2258, 0.7734, 0.2258, 0.7923, 0.2012, 0.7949, 0.2013, 0.7848, 0.2258, 0.7832, 0.2257, 0.8005, 0.2012, 0.8039, 0.2012, 0.7949, 0.2258, 0.7923, 0.5918, 0.4621, 0.5948, 0.4376, 0.6033, 0.4375, 0.5995, 0.4621, 0.583, 0.4622, 0.5851, 0.4376, 0.5948, 0.4376, 0.5918, 0.4621, 0.5735, 0.4622, 0.5746, 0.4376, 0.5851, 0.4376, 0.583, 0.4622, 0.5636, 0.4622, 0.5636, 0.4377, 0.5746, 0.4376, 0.5735, 0.4622, 0.3895, 0.07566, 0.3967, 0.08395, 0.3961, 0.08385, 0.3894, 0.07577, 0.05815, 0.9201, 0.05815, 0.9311, 0.05815, 0.9311, 0.05811, 0.9201, 0.3811, 0.06864, 0.3895, 0.07566, 0.3894, 0.07577, 0.3812, 0.06917, 0.9215, 0.05889, 0.9279, 0.05809, 0.9301, 0.05889, 0.9216, 0.05889, 0.4268, 0.9348, 0.4183, 0.9348, 0.4197, 0.9213, 0.4248, 0.9201, 0.7292, 0.4411, 0.7399, 0.4421, 0.7399, 0.4556, 0.7292, 0.4546, 0.1773, 0.9307, 0.1775, 0.9415, 0.1754, 0.9415, 0.1743, 0.9308, 0.1775, 0.9201, 0.1773, 0.9307, 0.1743, 0.9308, 0.1753, 0.9202, 0.7912, 0.9267, 0.792, 0.9201, 0.792, 0.9202, 0.792, 0.9287, 0.05815, 0.9311, 0.05813, 0.9419, 0.05809, 0.9419, 0.05815, 0.9311, 0.7295, 0.694, 0.7401, 0.6938, 0.74, 0.6992, 0.7292, 0.6992, 0.7401, 0.6938, 0.7508, 0.6939, 0.751, 0.6992, 0.74, 0.6992, 0.7292, 0.1793, 0.7401, 0.1803, 0.7401, 0.1951, 0.7292, 0.194, 0.7399, 0.4421, 0.7506, 0.4411, 0.7506, 0.4546, 0.7399, 0.4556, 0.2936, 0.9212, 0.3021, 0.9201, 0.3021, 0.9349, 0.2967, 0.9345, 0.7401, 0.1803, 0.751, 0.1793, 0.751, 0.194, 0.7401, 0.1951, 0.7401, 0.5718, 0.7509, 0.5728, 0.751, 0.5776, 0.74, 0.5776, 0.3054, 0.1458, 0.3125, 0.1542, 0.3036, 0.1633, 0.2965, 0.1549, 0.7508, 0.3249, 0.74, 0.324, 0.74, 0.3112, 0.7508, 0.3121, 0.7294, 0.5728, 0.7401, 0.5718, 0.74, 0.5776, 0.7292, 0.5776, 0.6671, 0.9201, 0.675, 0.9201, 0.6724, 0.9327, 0.6676, 0.933, 0.74, 0.324, 0.7292, 0.3249, 0.7292, 0.3121, 0.74, 0.3112, 0.3125, 0.1542, 0.3211, 0.1611, 0.3121, 0.1702, 0.3036, 0.1633, 0.543, 0.9201, 0.5509, 0.9201, 0.5504, 0.933, 0.5456, 0.9327])
me_cylinder.materials.append(mat_material_001)
me_cylinder.update()

# ---- objects
ob_cylinder = bpy.data.objects.new('Cylinder', me_cylinder)

# ---- transforms, parenting, visibility, modifiers, constraints
ob_cylinder.location = (0.0, 0.0, 4.0)
ob_cylinder.scale = (2.0, 2.0, 4.0)

# ---- collection membership
col_collection.objects.link(ob_cylinder)

# ---- scene / render settings (as saved in the file)
scene.frame_start = 1; scene.frame_end = 250; scene.frame_set(1)
scene.render.engine = 'BLENDER_EEVEE_NEXT'
scene.cycles.sampling_pattern = 'TABULATED_SOBOL'
bpy.context.view_layer.update()

# ---- added for rendering (the .blend has no active camera and no usable light): camera, sun
cam_auto = bpy.data.cameras.new('AutoCamera')
cam_auto.lens = 50.0
cam_auto.sensor_width = 36.0
cam_auto.clip_end = 1000.0
ob_auto_camera = bpy.data.objects.new('AutoCamera', cam_auto)
scene.collection.objects.link(ob_auto_camera)
ob_auto_camera.location = (9.61465, -11.5363, 11.6908)
ob_auto_camera.rotation_euler = (1.09748, -7.21219e-08, 0.694738)
scene.camera = ob_auto_camera
light_auto_sun = bpy.data.lights.new('AutoSun', 'SUN')
light_auto_sun.energy = 3.0
light_auto_sun.angle = 0.0523599
ob_auto_sun = bpy.data.objects.new('AutoSun', light_auto_sun)
scene.collection.objects.link(ob_auto_sun)
ob_auto_sun.rotation_euler = (0.872665, 0.174533, 0.523599)
bpy.context.view_layer.update()
